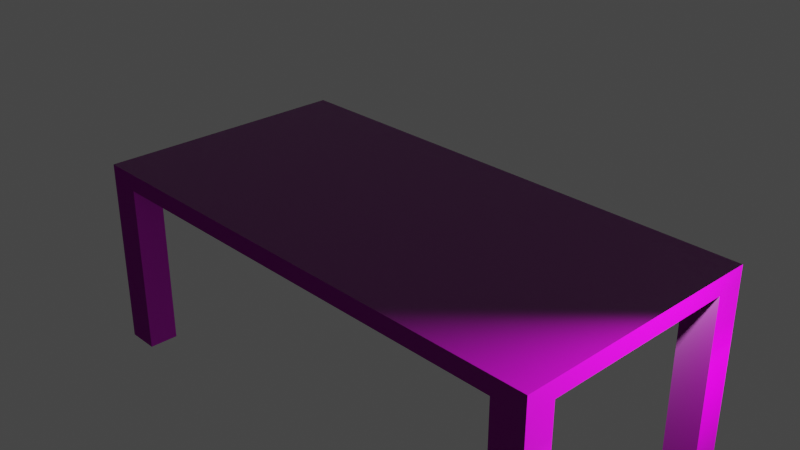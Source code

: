 # Source: tableTexture_-_practice1.blend  (saved by Blender 2.93.21; exported with 4.5.12 LTS)
import bpy
from mathutils import Matrix  # noqa: F401  (used for matrix-valued properties, if any)

bpy.ops.wm.read_factory_settings(use_empty=True)
scene = bpy.context.scene
scene.name = 'Scene'

# ---- collections
col_collection = bpy.data.collections.new('Collection'); scene.collection.children.link(col_collection)

# ---- images (referenced by path relative to the original .blend; pixels are not part of the script)
import os
ASSET_DIR = os.environ.get("B2B_ASSET_DIR", "")  # directory of the original .blend (textures are referenced by path, not embedded)
HERE = os.path.dirname(os.path.abspath(__file__))  # packed textures are extracted next to this script under _unpacked/

def load_image(name, relpath, width, height, colorspace="sRGB"):
    """Load a texture the original file referenced (path relative to the .blend, or extracted next to this script)."""
    p = next((c for c in (os.path.join(HERE, relpath), os.path.join(ASSET_DIR, relpath)) if relpath and os.path.exists(c)), "")
    if p:
        img = bpy.data.images.load(p, check_existing=True)
        img.name = name
    else:  # same state as the original file: an image datablock whose file is absent (Cycles renders it pink)
        img = bpy.data.images.new(name, width, height)
        img.source = "FILE"
        img.filepath = "//" + (relpath or name)
    img.colorspace_settings.name = colorspace
    return img
img_wood_table_001_diff_4k_jpg = load_image('wood_table_001_diff_4k.jpg', 'textures/wood_table_001_diff_4k.jpg', 1024, 1024, 'sRGB')
img_wood_table_001_rough_4k_jpg = load_image('wood_table_001_rough_4k.jpg', 'textures/wood_table_001_rough_4k.jpg', 1024, 1024, 'Non-Color')
img_wood_table_001_nor_gl_4k_exr = load_image('wood_table_001_nor_gl_4k.exr', 'textures/wood_table_001_nor_gl_4k.exr', 1024, 1024, 'Linear Rec.709')

# ---- materials (node trees are filled in below, after node groups)
mat_tablematerial = bpy.data.materials.new('TableMaterial')
mat_tablematerial.alpha_threshold = 0.0
mat_tablematerial.use_transparent_shadow = False
mat_tablematerial.roughness = 0.5
mat_tablematerial.line_color = (0.0, 0.0, 0.0, 1.0)

# ---- material node trees
mat_tablematerial.use_nodes = True; mat_tablematerial.node_tree.nodes.clear()
_N = mat_tablematerial.node_tree.nodes; _L = mat_tablematerial.node_tree.links
n0 = _N.new('ShaderNodeTexImage'); n0.name = 'Image Texture'; n0.location = (-198, 286)
n0.image = img_wood_table_001_diff_4k_jpg
n0.projection = 'BOX'
n1 = _N.new('ShaderNodeTexImage'); n1.name = 'Image Texture.001'; n1.location = (-198, 3)
n1.image = img_wood_table_001_rough_4k_jpg
n1.projection = 'BOX'
n2 = _N.new('ShaderNodeMapping'); n2.name = 'Mapping'; n2.location = (-513, -63)
n3 = _N.new('ShaderNodeTexImage'); n3.name = 'Image Texture.002'; n3.location = (-198, -296)
n3.image = img_wood_table_001_nor_gl_4k_exr
n3.projection = 'BOX'
n4 = _N.new('ShaderNodeBsdfPrincipled'); n4.name = 'Principled BSDF'; n4.location = (442, 205)
n4.distribution = 'GGX'
n4.subsurface_method = 'RANDOM_WALK_SKIN'
n4.inputs[3].default_value = 1.45
n4.inputs[27].default_value = (0.0, 0.0, 0.0, 1.0)
n4.inputs[28].default_value = 1.0
n5 = _N.new('ShaderNodeNormalMap'); n5.name = 'Normal Map'; n5.location = (122, -281)
n5.inputs[0].default_value = 6.6
n6 = _N.new('ShaderNodeValToRGB'); n6.name = 'ColorRamp'; n6.location = (122, 50)
while len(n6.color_ramp.elements) > 1: n6.color_ramp.elements.remove(n6.color_ramp.elements[-1])
n6.color_ramp.elements[0].position = 0.03623; n6.color_ramp.elements[0].color = (0.0, 0.0, 0.0, 1.0)
_e = n6.color_ramp.elements.new(1.0); _e.color = (1.0, 1.0, 1.0, 1.0)
n7 = _N.new('ShaderNodeOutputMaterial'); n7.name = 'Material Output'; n7.location = (892, 207)
n8 = _N.new('ShaderNodeTexCoord'); n8.name = 'Texture Coordinate'; n8.location = (-770, -78)
_L.new(n4.outputs[0], n7.inputs[0])
_L.new(n0.outputs[0], n4.inputs[0])
_L.new(n2.outputs[0], n0.inputs[0])
_L.new(n8.outputs[0], n2.inputs[0])
_L.new(n1.outputs[0], n6.inputs[0])
_L.new(n2.outputs[0], n1.inputs[0])
_L.new(n3.outputs[0], n5.inputs[1])
_L.new(n2.outputs[0], n3.inputs[0])
_L.new(n5.outputs[0], n4.inputs[5])
_L.new(n6.outputs[0], n4.inputs[2])
n7.is_active_output = True

# ---- world
world_world = bpy.data.worlds.new('World'); scene.world = world_world
world_world.use_nodes = True; world_world.node_tree.nodes.clear()
_N = world_world.node_tree.nodes; _L = world_world.node_tree.links
n0 = _N.new('ShaderNodeOutputWorld'); n0.name = 'World Output'; n0.location = (300, 300)
n1 = _N.new('ShaderNodeBackground'); n1.name = 'Background'; n1.location = (10, 300)
n1.inputs[0].default_value = (0.05088, 0.05088, 0.05088, 1.0)
_L.new(n1.outputs[0], n0.inputs[0])
n0.is_active_output = True
world_world.color = (0.05088, 0.05088, 0.05088)
world_world.use_sun_shadow = False
world_world.sun_shadow_jitter_overblur = 0.0

# ---- cameras
cam_camera = bpy.data.cameras.new('Camera')
cam_camera.clip_end = 100.0
cam_camera.ortho_scale = 7.314

# ---- lights
light_light = bpy.data.lights.new('Light', 'POINT')
light_light.transmission_factor = 0.0
light_light.energy = 1000.0
light_light.shadow_soft_size = 0.1
light_light.shadow_maximum_resolution = 0.006
light_light.use_absolute_resolution = True

# ---- meshes
me_cube = bpy.data.meshes.new('Cube')
me_cube.from_pydata([(3.0, 1.5, 0.1), (3.0, 1.5, -0.1), (3.0, -1.5, 0.1), (3.0, -1.5, -0.1), (-3.0, 1.5, 0.1), (-3.0, 1.5, -0.1), (-3.0, -1.5, 0.1), (-3.0, -1.5, -0.1), (2.625, 1.5, -0.1), (-2.625, 1.5, -0.1), (2.625, -1.5, 0.1), (-2.625, -1.5, 0.1), (-2.625, -1.5, -0.1), (2.625, -1.5, -0.1), (-2.625, 1.5, 0.1), (2.625, 1.5, 0.1), (-3.0, 1.161, -0.1), (-3.0, -1.161, -0.1), (3.0, 1.161, 0.1), (3.0, -1.161, 0.1), (-3.0, -1.161, 0.1), (-3.0, 1.161, 0.1), (3.0, -1.161, -0.1), (3.0, 1.161, -0.1), (-2.625, 1.161, -0.1), (-2.625, -1.161, -0.1), (2.625, 1.161, -0.1), (2.625, -1.161, -0.1), (2.625, 1.161, 0.1), (2.625, -1.161, 0.1), (-2.625, 1.161, 0.1), (-2.625, -1.161, 0.1), (-3.0, -1.161, -2.1), (-3.0, -1.5, -2.1), (-2.625, 1.5, -2.1), (-3.0, 1.5, -2.1), (2.625, -1.5, -2.1), (3.0, -1.5, -2.1), (3.0, 1.161, -2.1), (3.0, 1.5, -2.1), (2.625, 1.5, -2.1), (-2.625, -1.5, -2.1), (-2.625, -1.161, -2.1), (2.625, -1.161, -2.1), (-3.0, 1.161, -2.1), (3.0, -1.161, -2.1), (-2.625, 1.161, -2.1), (2.625, 1.161, -2.1)], [], [(31, 20, 6, 11), (12, 11, 6, 7), (16, 21, 4, 5), (8, 1, 39, 40), (22, 19, 2, 3), (8, 15, 0, 1), (5, 4, 14, 9), (9, 14, 15, 8), (22, 3, 37, 45), (25, 27, 13, 12), (3, 2, 10, 13), (13, 10, 11, 12), (19, 29, 10, 2), (29, 31, 11, 10), (15, 14, 30, 28), (28, 30, 31, 29), (0, 15, 28, 18), (18, 28, 29, 19), (9, 8, 26, 24), (24, 26, 27, 25), (1, 23, 38, 39), (16, 24, 25, 17), (1, 0, 18, 23), (23, 18, 19, 22), (27, 22, 45, 43), (26, 23, 22, 27), (7, 6, 20, 17), (17, 20, 21, 16), (14, 4, 21, 30), (30, 21, 20, 31), (43, 45, 37, 36), (32, 42, 41, 33), (35, 34, 46, 44), (40, 39, 38, 47), (24, 16, 44, 46), (16, 5, 35, 44), (9, 24, 46, 34), (17, 25, 42, 32), (25, 12, 41, 42), (7, 17, 32, 33), (3, 13, 36, 37), (13, 27, 43, 36), (5, 9, 34, 35), (26, 8, 40, 47), (12, 7, 33, 41), (23, 26, 47, 38)])
_uv = me_cube.uv_layers.new(name='UVMap')
_uv.uv.foreach_set('vector', [0.8594, 0.7218, 0.875, 0.7218, 0.875, 0.75, 0.8594, 0.75, 0.375, 0.9844, 0.625, 0.9844, 0.625, 1.0, 0.375, 1.0, 0.375, 0.2218, 0.625, 0.2218, 0.625, 0.25, 0.375, 0.25, 0.375, 0.4844, 0.375, 0.5, 0.375, 0.5, 0.375, 0.4844, 0.375, 0.7218, 0.625, 0.7218, 0.625, 0.75, 0.375, 0.75, 0.375, 0.4844, 0.625, 0.4844, 0.625, 0.5, 0.375, 0.5, 0.375, 0.25, 0.625, 0.25, 0.625, 0.2656, 0.375, 0.2656, 0.375, 0.2656, 0.625, 0.2656, 0.625, 0.4844, 0.375, 0.4844, 0.375, 0.7218, 0.375, 0.75, 0.375, 0.75, 0.375, 0.7218, 0.1406, 0.7218, 0.3594, 0.7218, 0.3594, 0.75, 0.1406, 0.75, 0.375, 0.75, 0.625, 0.75, 0.625, 0.7656, 0.375, 0.7656, 0.375, 0.7656, 0.625, 0.7656, 0.625, 0.9844, 0.375, 0.9844, 0.625, 0.7218, 0.6406, 0.7218, 0.6406, 0.75, 0.625, 0.75, 0.6406, 0.7218, 0.8594, 0.7218, 0.8594, 0.75, 0.6406, 0.75, 0.6406, 0.5, 0.8594, 0.5, 0.8594, 0.5282, 0.6406, 0.5282, 0.6406, 0.5282, 0.8594, 0.5282, 0.8594, 0.7218, 0.6406, 0.7218, 0.625, 0.5, 0.6406, 0.5, 0.6406, 0.5282, 0.625, 0.5282, 0.625, 0.5282, 0.6406, 0.5282, 0.6406, 0.7218, 0.625, 0.7218, 0.1406, 0.5, 0.3594, 0.5, 0.3594, 0.5282, 0.1406, 0.5282, 0.1406, 0.5282, 0.3594, 0.5282, 0.3594, 0.7218, 0.1406, 0.7218, 0.375, 0.5, 0.375, 0.5282, 0.375, 0.5282, 0.375, 0.5, 0.125, 0.5282, 0.1406, 0.5282, 0.1406, 0.7218, 0.125, 0.7218, 0.375, 0.5, 0.625, 0.5, 0.625, 0.5282, 0.375, 0.5282, 0.375, 0.5282, 0.625, 0.5282, 0.625, 0.7218, 0.375, 0.7218, 0.3594, 0.7218, 0.375, 0.7218, 0.375, 0.7218, 0.3594, 0.7218, 0.3594, 0.5282, 0.375, 0.5282, 0.375, 0.7218, 0.3594, 0.7218, 0.375, 0.0, 0.625, 0.0, 0.625, 0.02821, 0.375, 0.02821, 0.375, 0.02821, 0.625, 0.02821, 0.625, 0.2218, 0.375, 0.2218, 0.8594, 0.5, 0.875, 0.5, 0.875, 0.5282, 0.8594, 0.5282, 0.8594, 0.5282, 0.875, 0.5282, 0.875, 0.7218, 0.8594, 0.7218, 0.3594, 0.7218, 0.375, 0.7218, 0.375, 0.75, 0.3594, 0.75, 0.125, 0.7218, 0.1406, 0.7218, 0.1406, 0.75, 0.125, 0.75, 0.125, 0.5, 0.1406, 0.5, 0.1406, 0.5282, 0.125, 0.5282, 0.3594, 0.5, 0.375, 0.5, 0.375, 0.5282, 0.3594, 0.5282, 0.1406, 0.5282, 0.125, 0.5282, 0.125, 0.5282, 0.1406, 0.5282, 0.375, 0.2218, 0.375, 0.25, 0.375, 0.25, 0.375, 0.2218, 0.1406, 0.5, 0.1406, 0.5282, 0.1406, 0.5282, 0.1406, 0.5, 0.125, 0.7218, 0.1406, 0.7218, 0.1406, 0.7218, 0.125, 0.7218, 0.1406, 0.7218, 0.1406, 0.75, 0.1406, 0.75, 0.1406, 0.7218, 0.375, 0.0, 0.375, 0.02821, 0.375, 0.02821, 0.375, 0.0, 0.375, 0.75, 0.375, 0.7656, 0.375, 0.7656, 0.375, 0.75, 0.3594, 0.75, 0.3594, 0.7218, 0.3594, 0.7218, 0.3594, 0.75, 0.375, 0.25, 0.375, 0.2656, 0.375, 0.2656, 0.375, 0.25, 0.3594, 0.5282, 0.3594, 0.5, 0.3594, 0.5, 0.3594, 0.5282, 0.375, 0.9844, 0.375, 1.0, 0.375, 1.0, 0.375, 0.9844, 0.375, 0.5282, 0.3594, 0.5282, 0.3594, 0.5282, 0.375, 0.5282])
me_cube.materials.append(mat_tablematerial)
me_cube.use_mirror_vertex_groups = False
me_cube.update()

# ---- objects
ob_table = bpy.data.objects.new('Table', me_cube)
ob_light = bpy.data.objects.new('Light', light_light)
ob_camera = bpy.data.objects.new('Camera', cam_camera)

# ---- transforms, parenting, visibility, modifiers, constraints
ob_table.location = (0.0, 0.0, 0.0)
ob_table.lock_rotations_4d = False
ob_table.empty_display_type = 'ARROWS'
ob_table.lineart.crease_threshold = 0.0
ob_light.location = (4.076, 1.005, 1.92)
ob_light.rotation_euler = (0.6503, 0.05522, 1.866)
ob_light.lock_rotations_4d = False
ob_light.empty_display_type = 'ARROWS'
ob_light.color = (0.0, 0.0, 0.0, 0.0)
ob_light.lineart.crease_threshold = 0.0
ob_camera.location = (7.359, -6.926, 4.958)
ob_camera.rotation_euler = (1.109, 0.0, 0.8149)
ob_camera.lock_rotations_4d = False
ob_camera.empty_display_type = 'ARROWS'
ob_camera.color = (0.0, 0.0, 0.0, 0.0)
ob_camera.display_type = 'WIRE'
ob_camera.lineart.crease_threshold = 0.0

# ---- collection membership
col_collection.objects.link(ob_table)
col_collection.objects.link(ob_light)
col_collection.objects.link(ob_camera)

# ---- scene / render settings (as saved in the file)
scene.camera = ob_camera
scene.frame_start = 1; scene.frame_end = 250; scene.frame_set(0)
scene.render.engine = 'BLENDER_EEVEE_NEXT'
scene.cycles.use_denoising = False
scene.cycles.samples = 128
scene.cycles.sampling_pattern = 'TABULATED_SOBOL'
scene.cycles.use_adaptive_sampling = False
scene.cycles.use_light_tree = False
scene.view_settings.view_transform = 'Filmic'
bpy.context.view_layer.update()
